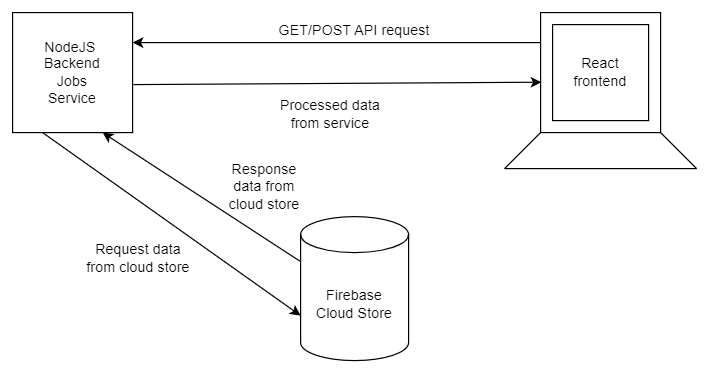

The diagram above was exported from draw.io. Its source (the exported page's mxGraphModel, read from the mxfile embedded in the PNG):
<mxGraphModel dx="794" dy="466" grid="1" gridSize="10" guides="1" tooltips="1" connect="1" arrows="1" fold="1" page="1" pageScale="1" pageWidth="850" pageHeight="1100" math="0" shadow="0">
  <root>
    <mxCell id="0" />
    <mxCell id="1" parent="0" />
    <mxCell id="-qdKztqQWDkX80fQBe4T-1" value="NodeJS&amp;nbsp;&lt;br&gt;Backend&lt;br&gt;Jobs&lt;br&gt;Service" style="whiteSpace=wrap;html=1;aspect=fixed;" vertex="1" parent="1">
      <mxGeometry x="80" y="120" width="100" height="100" as="geometry" />
    </mxCell>
    <mxCell id="-qdKztqQWDkX80fQBe4T-2" value="" style="whiteSpace=wrap;html=1;aspect=fixed;" vertex="1" parent="1">
      <mxGeometry x="520" y="120" width="100" height="100" as="geometry" />
    </mxCell>
    <mxCell id="-qdKztqQWDkX80fQBe4T-3" value="Firebase&lt;br&gt;Cloud Store" style="shape=cylinder3;whiteSpace=wrap;html=1;boundedLbl=1;backgroundOutline=1;size=15;" vertex="1" parent="1">
      <mxGeometry x="320" y="290" width="90" height="120" as="geometry" />
    </mxCell>
    <mxCell id="-qdKztqQWDkX80fQBe4T-4" value="" style="endArrow=classic;html=1;rounded=0;exitX=0;exitY=0.25;exitDx=0;exitDy=0;entryX=1;entryY=0.25;entryDx=0;entryDy=0;" edge="1" parent="1" source="-qdKztqQWDkX80fQBe4T-2" target="-qdKztqQWDkX80fQBe4T-1">
      <mxGeometry width="50" height="50" relative="1" as="geometry">
        <mxPoint x="420" y="160" as="sourcePoint" />
        <mxPoint x="470" y="110" as="targetPoint" />
      </mxGeometry>
    </mxCell>
    <mxCell id="-qdKztqQWDkX80fQBe4T-5" value="GET/POST API request" style="text;html=1;strokeColor=none;fillColor=none;align=center;verticalAlign=middle;whiteSpace=wrap;rounded=0;" vertex="1" parent="1">
      <mxGeometry x="295" y="120" width="140" height="30" as="geometry" />
    </mxCell>
    <mxCell id="-qdKztqQWDkX80fQBe4T-6" value="" style="endArrow=classic;html=1;rounded=0;exitX=0.25;exitY=1;exitDx=0;exitDy=0;entryX=0;entryY=0;entryDx=0;entryDy=82.5;entryPerimeter=0;" edge="1" parent="1" source="-qdKztqQWDkX80fQBe4T-1" target="-qdKztqQWDkX80fQBe4T-3">
      <mxGeometry width="50" height="50" relative="1" as="geometry">
        <mxPoint x="170" y="370" as="sourcePoint" />
        <mxPoint x="220" y="320" as="targetPoint" />
      </mxGeometry>
    </mxCell>
    <mxCell id="-qdKztqQWDkX80fQBe4T-7" value="Request data from cloud store" style="text;html=1;strokeColor=none;fillColor=none;align=center;verticalAlign=middle;whiteSpace=wrap;rounded=0;" vertex="1" parent="1">
      <mxGeometry x="140" y="310" width="90" height="30" as="geometry" />
    </mxCell>
    <mxCell id="-qdKztqQWDkX80fQBe4T-8" value="" style="endArrow=classic;html=1;rounded=0;exitX=0;exitY=0;exitDx=0;exitDy=37.5;exitPerimeter=0;entryX=0.75;entryY=1;entryDx=0;entryDy=0;" edge="1" parent="1" source="-qdKztqQWDkX80fQBe4T-3" target="-qdKztqQWDkX80fQBe4T-1">
      <mxGeometry width="50" height="50" relative="1" as="geometry">
        <mxPoint x="330" y="290" as="sourcePoint" />
        <mxPoint x="380" y="240" as="targetPoint" />
      </mxGeometry>
    </mxCell>
    <mxCell id="-qdKztqQWDkX80fQBe4T-11" value="Response data from cloud store" style="text;html=1;strokeColor=none;fillColor=none;align=center;verticalAlign=middle;whiteSpace=wrap;rounded=0;" vertex="1" parent="1">
      <mxGeometry x="250" y="250" width="80" height="30" as="geometry" />
    </mxCell>
    <mxCell id="-qdKztqQWDkX80fQBe4T-13" value="" style="endArrow=classic;html=1;rounded=0;exitX=1.007;exitY=0.6;exitDx=0;exitDy=0;exitPerimeter=0;entryX=0.007;entryY=0.58;entryDx=0;entryDy=0;entryPerimeter=0;" edge="1" parent="1" source="-qdKztqQWDkX80fQBe4T-1" target="-qdKztqQWDkX80fQBe4T-2">
      <mxGeometry width="50" height="50" relative="1" as="geometry">
        <mxPoint x="340" y="230" as="sourcePoint" />
        <mxPoint x="510" y="180" as="targetPoint" />
      </mxGeometry>
    </mxCell>
    <mxCell id="-qdKztqQWDkX80fQBe4T-15" value="Processed data from service" style="text;html=1;strokeColor=none;fillColor=none;align=center;verticalAlign=middle;whiteSpace=wrap;rounded=0;" vertex="1" parent="1">
      <mxGeometry x="300" y="190" width="90" height="30" as="geometry" />
    </mxCell>
    <mxCell id="-qdKztqQWDkX80fQBe4T-16" value="" style="endArrow=none;html=1;rounded=0;" edge="1" parent="1">
      <mxGeometry width="50" height="50" relative="1" as="geometry">
        <mxPoint x="490" y="250" as="sourcePoint" />
        <mxPoint x="520" y="220" as="targetPoint" />
      </mxGeometry>
    </mxCell>
    <mxCell id="-qdKztqQWDkX80fQBe4T-17" value="" style="endArrow=none;html=1;rounded=0;entryX=1;entryY=1;entryDx=0;entryDy=0;" edge="1" parent="1" target="-qdKztqQWDkX80fQBe4T-2">
      <mxGeometry width="50" height="50" relative="1" as="geometry">
        <mxPoint x="650" y="250" as="sourcePoint" />
        <mxPoint x="530" y="230" as="targetPoint" />
      </mxGeometry>
    </mxCell>
    <mxCell id="-qdKztqQWDkX80fQBe4T-18" value="" style="endArrow=none;html=1;rounded=0;" edge="1" parent="1">
      <mxGeometry width="50" height="50" relative="1" as="geometry">
        <mxPoint x="490" y="250" as="sourcePoint" />
        <mxPoint x="650" y="250" as="targetPoint" />
      </mxGeometry>
    </mxCell>
    <mxCell id="-qdKztqQWDkX80fQBe4T-19" value="" style="rounded=0;whiteSpace=wrap;html=1;" vertex="1" parent="1">
      <mxGeometry x="530" y="130" width="80" height="80" as="geometry" />
    </mxCell>
    <mxCell id="-qdKztqQWDkX80fQBe4T-20" value="React frontend" style="text;html=1;strokeColor=none;fillColor=none;align=center;verticalAlign=middle;whiteSpace=wrap;rounded=0;" vertex="1" parent="1">
      <mxGeometry x="540" y="155" width="60" height="30" as="geometry" />
    </mxCell>
  </root>
</mxGraphModel>